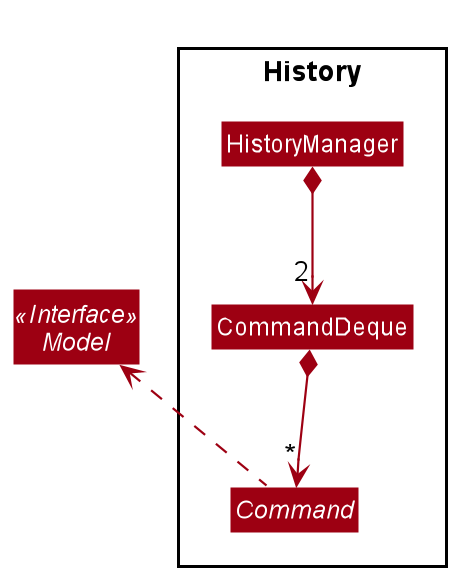

The diagram above was rendered by PlantUML. Its source (embedded in the PNG):
@startuml








skinparam BackgroundColor #FFFFFFF

skinparam Shadowing false

skinparam Class {
    FontColor #FFFFFF
    BorderThickness 1
    BorderColor #FFFFFF
    StereotypeFontColor #FFFFFF
    FontName Arial
}

skinparam Actor {
    BorderColor #000000
    Color #000000
    FontName Arial
}

skinparam Sequence {
    MessageAlign center
    BoxFontSize 15
    BoxPadding 0
    BoxFontColor #FFFFFF
    FontName Arial
}

skinparam Participant {
    FontColor #FFFFFFF
    Padding 20
}

skinparam MinClassWidth 50
skinparam ParticipantPadding 10
skinparam Shadowing false
skinparam DefaultTextAlignment center
skinparam packageStyle Rectangle

hide footbox
hide members
hide circle
skinparam arrowThickness 1.1
skinparam arrowColor #9D0012
skinparam classBackgroundColor #9D0012

Interface Model <<Interface>>

Package History <<Rectangle>> {
    Class HistoryManager
    Class CommandDeque
    abstract Class Command
}

HistoryManager *--> "2" CommandDeque
CommandDeque *--> "*" Command
Command .up.> Model

@enduml